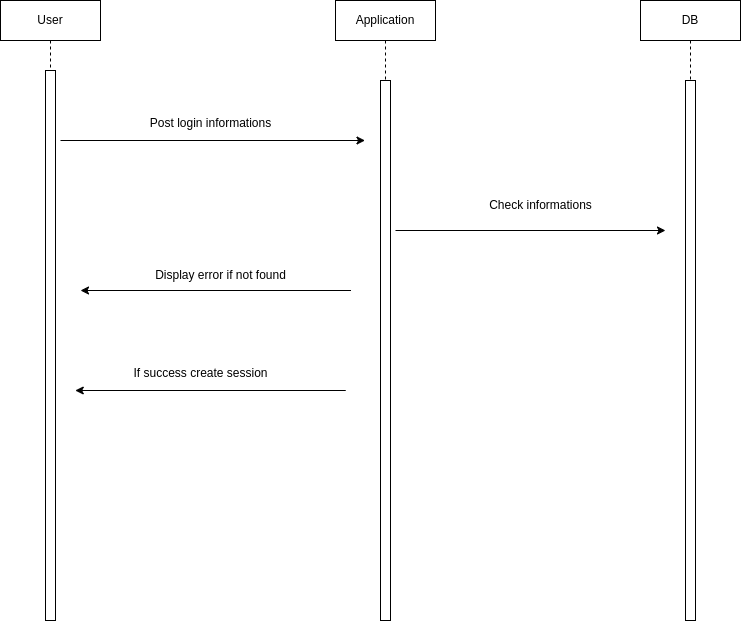

The diagram above was exported from draw.io. Its source (the exported page's mxGraphModel, read from the mxfile embedded in the PNG):
<mxGraphModel dx="1665" dy="798" grid="1" gridSize="10" guides="1" tooltips="1" connect="1" arrows="1" fold="1" page="1" pageScale="1" pageWidth="850" pageHeight="1100" math="0" shadow="0">
  <root>
    <mxCell id="0" />
    <mxCell id="1" parent="0" />
    <mxCell id="aM9ryv3xv72pqoxQDRHE-1" value="User" style="shape=umlLifeline;perimeter=lifelinePerimeter;whiteSpace=wrap;html=1;container=0;dropTarget=0;collapsible=0;recursiveResize=0;outlineConnect=0;portConstraint=eastwest;newEdgeStyle={&quot;edgeStyle&quot;:&quot;elbowEdgeStyle&quot;,&quot;elbow&quot;:&quot;vertical&quot;,&quot;curved&quot;:0,&quot;rounded&quot;:0};" parent="1" vertex="1">
      <mxGeometry x="40" y="40" width="100" height="620" as="geometry" />
    </mxCell>
    <mxCell id="aM9ryv3xv72pqoxQDRHE-2" value="" style="html=1;points=[];perimeter=orthogonalPerimeter;outlineConnect=0;targetShapes=umlLifeline;portConstraint=eastwest;newEdgeStyle={&quot;edgeStyle&quot;:&quot;elbowEdgeStyle&quot;,&quot;elbow&quot;:&quot;vertical&quot;,&quot;curved&quot;:0,&quot;rounded&quot;:0};" parent="aM9ryv3xv72pqoxQDRHE-1" vertex="1">
      <mxGeometry x="45" y="70" width="10" height="550" as="geometry" />
    </mxCell>
    <mxCell id="aM9ryv3xv72pqoxQDRHE-5" value="Application" style="shape=umlLifeline;perimeter=lifelinePerimeter;whiteSpace=wrap;html=1;container=0;dropTarget=0;collapsible=0;recursiveResize=0;outlineConnect=0;portConstraint=eastwest;newEdgeStyle={&quot;edgeStyle&quot;:&quot;elbowEdgeStyle&quot;,&quot;elbow&quot;:&quot;vertical&quot;,&quot;curved&quot;:0,&quot;rounded&quot;:0};" parent="1" vertex="1">
      <mxGeometry x="375" y="40" width="100" height="620" as="geometry" />
    </mxCell>
    <mxCell id="aM9ryv3xv72pqoxQDRHE-6" value="" style="html=1;points=[];perimeter=orthogonalPerimeter;outlineConnect=0;targetShapes=umlLifeline;portConstraint=eastwest;newEdgeStyle={&quot;edgeStyle&quot;:&quot;elbowEdgeStyle&quot;,&quot;elbow&quot;:&quot;vertical&quot;,&quot;curved&quot;:0,&quot;rounded&quot;:0};" parent="aM9ryv3xv72pqoxQDRHE-5" vertex="1">
      <mxGeometry x="45" y="80" width="10" height="540" as="geometry" />
    </mxCell>
    <mxCell id="msIuOFbeDJD51XbGOauc-4" value="DB" style="shape=umlLifeline;perimeter=lifelinePerimeter;whiteSpace=wrap;html=1;container=0;dropTarget=0;collapsible=0;recursiveResize=0;outlineConnect=0;portConstraint=eastwest;newEdgeStyle={&quot;edgeStyle&quot;:&quot;elbowEdgeStyle&quot;,&quot;elbow&quot;:&quot;vertical&quot;,&quot;curved&quot;:0,&quot;rounded&quot;:0};" parent="1" vertex="1">
      <mxGeometry x="680" y="40" width="100" height="620" as="geometry" />
    </mxCell>
    <mxCell id="msIuOFbeDJD51XbGOauc-5" value="" style="html=1;points=[];perimeter=orthogonalPerimeter;outlineConnect=0;targetShapes=umlLifeline;portConstraint=eastwest;newEdgeStyle={&quot;edgeStyle&quot;:&quot;elbowEdgeStyle&quot;,&quot;elbow&quot;:&quot;vertical&quot;,&quot;curved&quot;:0,&quot;rounded&quot;:0};" parent="msIuOFbeDJD51XbGOauc-4" vertex="1">
      <mxGeometry x="45" y="80" width="10" height="540" as="geometry" />
    </mxCell>
    <mxCell id="999FqZI8Q9xfLa7ozACO-1" value="" style="endArrow=classic;html=1;rounded=0;" parent="1" edge="1">
      <mxGeometry width="50" height="50" relative="1" as="geometry">
        <mxPoint x="100" y="180" as="sourcePoint" />
        <mxPoint x="404.5" y="180" as="targetPoint" />
      </mxGeometry>
    </mxCell>
    <mxCell id="999FqZI8Q9xfLa7ozACO-2" value="" style="endArrow=classic;html=1;rounded=0;" parent="1" edge="1">
      <mxGeometry width="50" height="50" relative="1" as="geometry">
        <mxPoint x="435" y="270" as="sourcePoint" />
        <mxPoint x="705" y="270" as="targetPoint" />
      </mxGeometry>
    </mxCell>
    <mxCell id="999FqZI8Q9xfLa7ozACO-3" value="Post login informations" style="text;html=1;align=center;verticalAlign=middle;resizable=0;points=[];autosize=1;strokeColor=none;fillColor=none;" parent="1" vertex="1">
      <mxGeometry x="180" y="148" width="140" height="30" as="geometry" />
    </mxCell>
    <mxCell id="999FqZI8Q9xfLa7ozACO-4" value="Check informations" style="text;html=1;align=center;verticalAlign=middle;resizable=0;points=[];autosize=1;strokeColor=none;fillColor=none;" parent="1" vertex="1">
      <mxGeometry x="515" y="230" width="130" height="30" as="geometry" />
    </mxCell>
    <mxCell id="TaFAID3LF1BHhXdvjfP4-1" value="" style="endArrow=classic;html=1;rounded=0;" parent="1" edge="1">
      <mxGeometry width="50" height="50" relative="1" as="geometry">
        <mxPoint x="390.5" y="330" as="sourcePoint" />
        <mxPoint x="120" y="330" as="targetPoint" />
      </mxGeometry>
    </mxCell>
    <mxCell id="TaFAID3LF1BHhXdvjfP4-2" value="Display error if not found" style="text;html=1;align=center;verticalAlign=middle;resizable=0;points=[];autosize=1;strokeColor=none;fillColor=none;" parent="1" vertex="1">
      <mxGeometry x="185" y="300" width="150" height="30" as="geometry" />
    </mxCell>
    <mxCell id="QKEfF0O-j1UejL6VmrNj-1" value="" style="endArrow=classic;html=1;rounded=0;" parent="1" edge="1">
      <mxGeometry width="50" height="50" relative="1" as="geometry">
        <mxPoint x="385.25" y="430" as="sourcePoint" />
        <mxPoint x="114.75" y="430" as="targetPoint" />
      </mxGeometry>
    </mxCell>
    <mxCell id="QKEfF0O-j1UejL6VmrNj-2" value="If success create session" style="text;html=1;align=center;verticalAlign=middle;resizable=0;points=[];autosize=1;strokeColor=none;fillColor=none;" parent="1" vertex="1">
      <mxGeometry x="160" y="398" width="160" height="30" as="geometry" />
    </mxCell>
  </root>
</mxGraphModel>